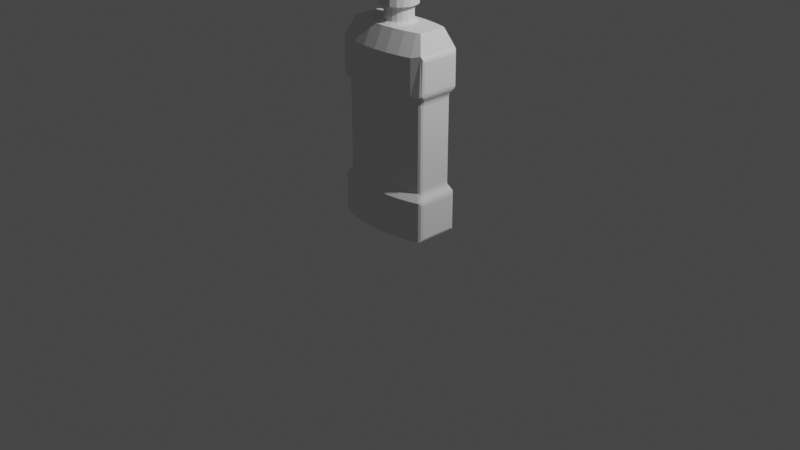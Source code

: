 # Source: blend.blend  (saved by Blender 3.4.6; exported with 4.5.12 LTS)
import bpy
from mathutils import Matrix  # noqa: F401  (used for matrix-valued properties, if any)

bpy.ops.wm.read_factory_settings(use_empty=True)
scene = bpy.context.scene
scene.name = 'Scene'

# ---- collections
col_collection = bpy.data.collections.new('Collection'); scene.collection.children.link(col_collection)

# ---- world
world_world = bpy.data.worlds.new('World'); scene.world = world_world
world_world.use_nodes = True; world_world.node_tree.nodes.clear()
_N = world_world.node_tree.nodes; _L = world_world.node_tree.links
n0 = _N.new('ShaderNodeOutputWorld'); n0.name = 'World Output'; n0.location = (300, 300)
n1 = _N.new('ShaderNodeBackground'); n1.name = 'Background'; n1.location = (10, 300)
n1.inputs[0].default_value = (0.05088, 0.05088, 0.05088, 1.0)
_L.new(n1.outputs[0], n0.inputs[0])
n0.is_active_output = True
world_world.color = (0.05088, 0.05088, 0.05088)
world_world.use_sun_shadow = False
world_world.sun_shadow_jitter_overblur = 0.0

# ---- cameras
cam_camera = bpy.data.cameras.new('Camera')
cam_camera.clip_end = 100.0
cam_camera.ortho_scale = 7.314

# ---- lights
light_light = bpy.data.lights.new('Light', 'POINT')
light_light.transmission_factor = 0.0
light_light.energy = 1000.0
light_light.shadow_soft_size = 0.1
light_light.shadow_maximum_resolution = 0.006
light_light.use_absolute_resolution = True

# ---- meshes
me_x = bpy.data.meshes.new('圆环')
me_x.from_pydata([(0.0, 0.4115, 0.0), (-0.1951, 0.4036, 0.0), (-0.3827, 0.3801, 0.0), (-0.5556, 0.3421, 0.0), (-0.5556, -0.3421, 0.0), (-0.3827, -0.3801, 0.0), (-0.1951, -0.4036, 0.0), (0.0, -0.4115, 0.0), (0.1951, -0.4036, 0.0), (0.3827, -0.3801, 0.0), (0.5556, -0.3421, 0.0), (0.5556, 0.3421, 0.0), (0.3827, 0.3801, 0.0), (0.1951, 0.4036, 0.0), (-0.08551, 0.2349, 2.678), (-2.881e-08, 0.25, 2.678), (-0.1607, 0.1915, 2.678), (-0.2165, 0.125, 2.678), (-0.2462, 0.04341, 2.678), (0.2462, -0.04341, 2.678), (0.2462, 0.04341, 2.678), (-0.2462, -0.04341, 2.678), (-0.2165, -0.125, 2.678), (-0.1607, -0.1915, 2.678), (-0.08551, -0.2349, 2.678), (8.94e-09, -0.25, 2.678), (0.08551, -0.2349, 2.678), (0.1607, -0.1915, 2.678), (0.2165, -0.125, 2.678), (0.2165, 0.125, 2.678), (0.1607, 0.1915, 2.678), (0.08551, 0.2349, 2.678), (0.5556, -0.3421, 1.929), (0.3827, -0.3801, 1.929), (-0.5556, -0.3421, 1.929), (0.5556, 0.3421, 1.929), (-0.3827, -0.3801, 1.929), (-0.1951, 0.4036, 1.929), (0.0, 0.4115, 1.929), (0.3827, 0.3801, 1.929), (-0.1951, -0.4036, 1.929), (-0.3827, 0.3801, 1.929), (0.1951, 0.4036, 1.929), (0.0, -0.4115, 1.929), (-0.5556, 0.3421, 1.929), (0.1951, -0.4036, 1.929), (0.3827, -0.3801, 0.5448), (0.0, 0.4115, 0.5448), (0.5556, -0.3421, 0.5448), (-0.5556, -0.3421, 0.5448), (0.5556, 0.3421, 0.5448), (-0.3827, -0.3801, 0.5448), (-0.1951, 0.4036, 0.5448), (0.3827, 0.3801, 0.5448), (-0.1951, -0.4036, 0.5448), (-0.3827, 0.3801, 0.5448), (0.1951, 0.4036, 0.5448), (0.0, -0.4115, 0.5448), (-0.5556, 0.3421, 0.5448), (0.1951, -0.4036, 0.5448), (0.5356, -0.2704, 1.842), (-0.5356, -0.2704, 1.842), (0.5356, 0.2704, 1.842), (-0.3701, -0.3068, 1.842), (-0.189, 0.3294, 1.842), (0.3701, 0.3068, 1.842), (-0.189, -0.3294, 1.842), (-0.3701, 0.3068, 1.842), (0.189, 0.3294, 1.842), (0.0, -0.337, 1.842), (-0.5356, 0.2704, 1.842), (0.189, -0.3294, 1.842), (0.3701, -0.3068, 1.842), (0.0, 0.337, 1.842), (0.3701, -0.3068, 0.6444), (0.0, 0.337, 0.6444), (0.5356, -0.2704, 0.6444), (-0.5356, -0.2704, 0.6444), (0.5356, 0.2704, 0.6444), (-0.3701, -0.3068, 0.6444), (-0.189, 0.3294, 0.6444), (0.3701, 0.3068, 0.6444), (-0.189, -0.3294, 0.6444), (-0.3701, 0.3068, 0.6444), (0.189, 0.3294, 0.6444), (0.0, -0.337, 0.6444), (-0.5356, 0.2704, 0.6444), (0.189, -0.3294, 0.6444), (-0.1951, 0.4036, 2.41), (0.0, 0.4115, 2.41), (-0.3827, 0.3801, 2.41), (-0.5556, 0.3421, 2.41), (-0.5556, -0.3421, 2.41), (-0.3827, -0.3801, 2.41), (-0.1951, -0.4036, 2.41), (0.0, -0.4115, 2.41), (0.1951, -0.4036, 2.41), (0.3827, -0.3801, 2.41), (0.5556, -0.3421, 2.41), (0.5556, 0.3421, 2.41), (0.3827, 0.3801, 2.41), (0.1951, 0.4036, 2.41), (-0.1841, 0.2705, 2.678), (2.715e-09, 0.2779, 2.678), (-0.36, 0.2485, 2.678), (-0.5198, 0.2134, 2.678), (-0.5737, 0.1952, 2.678), (0.5737, -0.1952, 2.678), (0.5737, 0.1952, 2.678), (-0.5737, -0.1952, 2.678), (-0.5198, -0.2134, 2.678), (-0.36, -0.2485, 2.678), (-0.1841, -0.2705, 2.678), (2.715e-09, -0.2779, 2.678), (0.1841, -0.2705, 2.678), (0.36, -0.2485, 2.678), (0.5198, -0.2134, 2.678), (0.5198, 0.2134, 2.678), (0.36, 0.2485, 2.678), (0.1841, 0.2705, 2.678), (0.1649, 0.09518, 2.887), (0.1875, 0.03306, 2.887), (-0.1224, -0.1458, 2.887), (-0.1649, -0.09518, 2.887), (-0.06511, 0.1789, 2.887), (-8.391e-08, 0.1904, 2.887), (0.1224, 0.1458, 2.887), (-0.06511, -0.1789, 2.887), (-0.1224, 0.1458, 2.887), (0.06511, 0.1789, 2.887), (-4.673e-08, -0.1904, 2.887), (-0.1649, 0.09518, 2.887), (0.06511, -0.1789, 2.887), (-0.1875, 0.03306, 2.887), (0.1224, -0.1458, 2.887), (0.1875, -0.03306, 2.887), (0.1649, -0.09518, 2.887), (-0.1875, -0.03306, 2.887), (0.1875, 0.03306, 2.711), (-0.1649, -0.09518, 2.711), (-3.91e-08, 0.1904, 2.711), (0.1875, -0.03306, 2.711), (0.1649, 0.09518, 2.711), (-0.1224, -0.1458, 2.711), (-0.06511, 0.1789, 2.711), (0.1224, 0.1458, 2.711), (-0.06511, -0.1789, 2.711), (-0.1224, 0.1458, 2.711), (0.06511, 0.1789, 2.711), (-1.923e-09, -0.1904, 2.711), (-0.1649, 0.09518, 2.711), (0.06511, -0.1789, 2.711), (-0.1875, 0.03306, 2.711), (0.1224, -0.1458, 2.711), (0.1649, -0.09518, 2.711), (-0.1875, -0.03306, 2.711), (0.2165, 0.125, 2.905), (-0.1607, -0.1915, 2.905), (-0.08551, 0.2349, 2.905), (0.1607, 0.1915, 2.905), (-0.08551, -0.2349, 2.905), (-0.1607, 0.1915, 2.905), (0.0855, 0.2349, 2.905), (-5.331e-08, -0.25, 2.905), (-0.2165, 0.125, 2.905), (0.0855, -0.2349, 2.905), (-0.2462, 0.04341, 2.905), (0.1607, -0.1915, 2.905), (0.2165, -0.125, 2.905), (-0.2462, -0.04341, 2.905), (0.2462, 0.04341, 2.905), (-0.2165, -0.125, 2.905), (-9.106e-08, 0.25, 2.905), (0.2462, -0.04341, 2.905), (-0.08551, 0.2349, 3.274), (-0.07526, 0.2068, 3.303), (-1.993e-07, 0.22, 3.303), (-1.92e-07, 0.25, 3.274), (-0.1607, 0.1915, 3.274), (-0.1414, 0.1686, 3.303), (-0.2165, 0.125, 3.274), (-0.1906, 0.11, 3.303), (-0.2462, 0.04341, 3.274), (-0.2167, 0.03821, 3.303), (0.2167, -0.03821, 3.303), (0.2462, -0.04341, 3.274), (0.2462, 0.04341, 3.274), (0.2167, 0.03821, 3.303), (-0.2462, -0.04341, 3.274), (-0.2167, -0.03821, 3.303), (-0.2165, -0.125, 3.274), (-0.1906, -0.11, 3.303), (-0.1607, -0.1915, 3.274), (-0.1414, -0.1686, 3.303), (-0.08551, -0.2349, 3.274), (-0.07526, -0.2068, 3.303), (-1.543e-07, -0.25, 3.274), (-1.625e-07, -0.22, 3.303), (0.0855, -0.2349, 3.274), (0.07526, -0.2068, 3.303), (0.1607, -0.1915, 3.274), (0.1414, -0.1686, 3.303), (0.2165, -0.125, 3.274), (0.1906, -0.11, 3.303), (0.2165, 0.125, 3.274), (0.1906, 0.11, 3.303), (0.1607, 0.1915, 3.274), (0.1414, 0.1686, 3.303), (0.0855, 0.2349, 3.274), (0.07526, 0.2068, 3.303), (0.7071, -0.2509, 0.04), (0.6682, -0.3041, 0.0), (0.6957, -0.2831, 0.01172), (0.7071, 0.2509, 0.04), (0.6682, 0.3041, 0.0), (0.6957, 0.2831, 0.01172), (0.7071, 0.2509, 1.969), (0.6844, 0.2314, 1.896), (0.6684, 0.304, 1.929), (0.7004, 0.2412, 1.931), (0.6951, 0.2709, 1.93), (0.6811, 0.2716, 1.908), (0.6958, 0.283, 1.949), (0.7071, -0.2509, 1.969), (0.6684, -0.304, 1.929), (0.6844, -0.2314, 1.896), (0.6958, -0.283, 1.949), (0.6951, -0.2709, 1.93), (0.6811, -0.2716, 1.908), (0.7004, -0.2412, 1.931), (0.7071, -0.2509, 0.5048), (0.6864, -0.2334, 0.579), (0.6682, -0.3041, 0.5448), (0.701, -0.2422, 0.5431), (0.6956, -0.2715, 0.5445), (0.6825, -0.2728, 0.5665), (0.6957, -0.2831, 0.5246), (0.6682, 0.3041, 0.5448), (0.6864, 0.2334, 0.579), (0.7071, 0.2509, 0.5048), (0.6825, 0.2728, 0.5665), (0.6956, 0.2715, 0.5445), (0.701, 0.2422, 0.5431), (0.6957, 0.2831, 0.5246), (0.6694, 0.2207, 1.875), (0.6466, 0.2075, 1.802), (0.6054, 0.256, 1.842), (0.6533, 0.2141, 1.84), (0.6437, 0.2349, 1.839), (0.6346, 0.2383, 1.821), (0.6419, 0.2427, 1.852), (0.6054, -0.256, 1.842), (0.6466, -0.2075, 1.802), (0.6694, -0.2207, 1.875), (0.6346, -0.2383, 1.821), (0.6437, -0.2349, 1.839), (0.6533, -0.2141, 1.84), (0.6419, -0.2427, 1.852), (0.6674, -0.2197, 0.6102), (0.6466, -0.2075, 0.6844), (0.6054, -0.256, 0.6444), (0.6527, -0.2136, 0.6461), (0.6434, -0.2348, 0.6468), (0.6346, -0.2383, 0.6648), (0.6416, -0.2426, 0.6328), (0.6466, 0.2075, 0.6844), (0.6674, 0.2197, 0.6102), (0.6054, 0.256, 0.6444), (0.6527, 0.2136, 0.6461), (0.6434, 0.2348, 0.6468), (0.6416, 0.2426, 0.6328), (0.6346, 0.2383, 0.6648), (0.6734, -0.2879, 2.438), (0.7071, -0.2509, 2.37), (0.6972, -0.2783, 2.407), (0.7071, 0.2509, 2.37), (0.6734, 0.2879, 2.438), (0.6972, 0.2783, 2.407), (-0.7071, 0.2509, 0.04), (-0.6682, 0.3041, 0.0), (-0.6957, 0.2831, 0.01172), (-0.7071, -0.2509, 0.04), (-0.6682, -0.3041, 0.0), (-0.6957, -0.2831, 0.01172), (-0.7071, -0.2509, 1.969), (-0.6844, -0.2314, 1.896), (-0.6684, -0.304, 1.929), (-0.7004, -0.2412, 1.931), (-0.6951, -0.2709, 1.93), (-0.6811, -0.2716, 1.908), (-0.6958, -0.283, 1.949), (-0.7071, 0.2509, 1.969), (-0.6684, 0.304, 1.929), (-0.6844, 0.2314, 1.896), (-0.6958, 0.283, 1.949), (-0.6951, 0.2709, 1.93), (-0.6811, 0.2716, 1.908), (-0.7004, 0.2412, 1.931), (-0.7071, 0.2509, 0.5048), (-0.6864, 0.2334, 0.579), (-0.6682, 0.3041, 0.5448), (-0.701, 0.2422, 0.5431), (-0.6956, 0.2715, 0.5445), (-0.6825, 0.2728, 0.5665), (-0.6957, 0.2831, 0.5246), (-0.6682, -0.3041, 0.5448), (-0.6864, -0.2334, 0.579), (-0.7071, -0.2509, 0.5048), (-0.6825, -0.2728, 0.5665), (-0.6956, -0.2715, 0.5445), (-0.701, -0.2422, 0.5431), (-0.6957, -0.2831, 0.5246), (-0.6694, -0.2207, 1.875), (-0.6466, -0.2075, 1.802), (-0.6054, -0.256, 1.842), (-0.6533, -0.2141, 1.84), (-0.6437, -0.2349, 1.839), (-0.6346, -0.2383, 1.821), (-0.6419, -0.2427, 1.852), (-0.6054, 0.256, 1.842), (-0.6466, 0.2075, 1.802), (-0.6694, 0.2207, 1.875), (-0.6346, 0.2383, 1.821), (-0.6437, 0.2349, 1.839), (-0.6533, 0.2141, 1.84), (-0.6419, 0.2427, 1.852), (-0.6674, 0.2197, 0.6102), (-0.6466, 0.2075, 0.6844), (-0.6054, 0.256, 0.6444), (-0.6527, 0.2136, 0.6461), (-0.6434, 0.2348, 0.6468), (-0.6346, 0.2383, 0.6648), (-0.6416, 0.2426, 0.6328), (-0.6466, -0.2075, 0.6844), (-0.6674, -0.2197, 0.6102), (-0.6054, -0.256, 0.6444), (-0.6527, -0.2136, 0.6461), (-0.6434, -0.2348, 0.6468), (-0.6416, -0.2426, 0.6328), (-0.6346, -0.2383, 0.6648), (-0.6734, 0.2879, 2.438), (-0.7071, 0.2509, 2.37), (-0.6972, 0.2783, 2.407), (-0.7071, -0.2509, 2.37), (-0.6734, -0.2879, 2.438), (-0.6972, -0.2783, 2.407)], [], [(10, 211, 232, 48), (169, 171, 190, 188), (246, 62, 35, 218), (33, 32, 98, 97), (314, 61, 34, 286), (60, 251, 224, 32), (321, 312, 285, 293), (253, 244, 217, 225), (34, 36, 93, 92), (38, 37, 88, 89), (35, 39, 100, 99), (36, 40, 94, 93), (37, 41, 90, 88), (39, 42, 101, 100), (40, 43, 95, 94), (41, 44, 91, 90), (42, 38, 89, 101), (43, 45, 96, 95), (70, 319, 292, 44), (45, 33, 97, 96), (71, 72, 33, 45), (299, 306, 334, 326), (69, 71, 45, 43), (68, 73, 38, 42), (67, 70, 44, 41), (66, 69, 43, 40), (65, 68, 42, 39), (64, 67, 41, 37), (63, 66, 40, 36), (62, 65, 39, 35), (73, 64, 37, 38), (61, 63, 36, 34), (32, 224, 272, 98), (44, 292, 340, 91), (231, 238, 266, 258), (291, 284, 343, 341), (72, 60, 32, 33), (223, 216, 275, 273), (278, 281, 307, 298), (9, 10, 48, 46), (282, 4, 49, 305), (214, 11, 50, 237), (286, 34, 92, 344), (218, 35, 99, 276), (4, 5, 51, 49), (0, 1, 52, 47), (11, 12, 53, 50), (5, 6, 54, 51), (1, 2, 55, 52), (12, 13, 56, 53), (6, 7, 57, 54), (2, 3, 58, 55), (13, 0, 47, 56), (7, 8, 59, 57), (1, 0, 13, 12, 11, 214, 211, 10, 9, 8, 7, 6, 5, 4, 282, 279, 3, 2), (8, 9, 46, 59), (76, 260, 251, 60), (74, 76, 60, 72), (86, 328, 319, 70), (108, 107, 272, 276), (327, 333, 313, 320), (259, 265, 245, 252), (77, 79, 63, 61), (75, 80, 64, 73), (78, 81, 65, 62), (79, 82, 66, 63), (80, 83, 67, 64), (81, 84, 68, 65), (82, 85, 69, 66), (83, 86, 70, 67), (84, 75, 73, 68), (85, 87, 71, 69), (106, 105, 91, 340), (87, 74, 72, 71), (59, 46, 74, 87), (305, 49, 77, 335), (57, 59, 87, 85), (56, 47, 75, 84), (55, 58, 86, 83), (54, 57, 85, 82), (53, 56, 84, 81), (52, 55, 83, 80), (51, 54, 82, 79), (50, 53, 81, 78), (47, 52, 80, 75), (49, 51, 79, 77), (267, 78, 62, 246), (335, 77, 61, 314), (237, 50, 78, 267), (58, 300, 328, 86), (46, 48, 76, 74), (48, 232, 260, 76), (102, 103, 89, 88), (104, 102, 88, 90), (105, 104, 90, 91), (109, 106, 340, 344), (107, 116, 98, 272), (110, 109, 344, 92), (111, 110, 92, 93), (112, 111, 93, 94), (113, 112, 94, 95), (114, 113, 95, 96), (115, 114, 96, 97), (116, 115, 97, 98), (117, 108, 276, 99), (118, 117, 99, 100), (119, 118, 100, 101), (103, 119, 101, 89), (14, 15, 103, 102), (16, 14, 102, 104), (17, 16, 104, 105), (18, 17, 105, 106), (20, 19, 107, 108), (21, 18, 106, 109), (22, 21, 109, 110), (23, 22, 110, 111), (24, 23, 111, 112), (25, 24, 112, 113), (26, 25, 113, 114), (27, 26, 114, 115), (28, 27, 115, 116), (19, 28, 116, 107), (29, 20, 108, 117), (30, 29, 117, 118), (31, 30, 118, 119), (15, 31, 119, 103), (158, 161, 178, 174), (157, 160, 194, 192), (175, 179, 181, 183, 189, 191, 193, 195, 197, 199, 201, 203, 184, 187, 205, 207, 209, 176), (159, 162, 208, 206), (160, 163, 196, 194), (162, 172, 177, 208), (163, 165, 198, 196), (164, 166, 182, 180), (161, 164, 180, 178), (165, 167, 200, 198), (166, 169, 188, 182), (167, 168, 202, 200), (168, 173, 185, 202), (156, 159, 206, 204), (173, 170, 186, 185), (170, 156, 204, 186), (171, 157, 192, 190), (155, 139, 123, 137), (154, 141, 135, 136), (152, 155, 137, 133), (153, 154, 136, 134), (141, 138, 121, 135), (151, 153, 134, 132), (150, 152, 133, 131), (149, 151, 132, 130), (148, 140, 125, 129), (147, 150, 131, 128), (146, 149, 130, 127), (145, 148, 129, 126), (144, 147, 128, 124), (143, 146, 127, 122), (142, 145, 126, 120), (140, 144, 124, 125), (139, 143, 122, 123), (138, 142, 120, 121), (20, 29, 142, 138), (22, 23, 143, 139), (15, 14, 144, 140), (29, 30, 145, 142), (23, 24, 146, 143), (14, 16, 147, 144), (30, 31, 148, 145), (24, 25, 149, 146), (16, 17, 150, 147), (31, 15, 140, 148), (25, 26, 151, 149), (17, 18, 152, 150), (26, 27, 153, 151), (19, 20, 138, 141), (27, 28, 154, 153), (18, 21, 155, 152), (28, 19, 141, 154), (21, 22, 139, 155), (137, 123, 171, 169), (136, 135, 173, 168), (133, 137, 169, 166), (134, 136, 168, 167), (135, 121, 170, 173), (132, 134, 167, 165), (131, 133, 166, 164), (130, 132, 165, 163), (129, 125, 172, 162), (128, 131, 164, 161), (127, 130, 163, 160), (126, 129, 162, 159), (124, 128, 161, 158), (122, 127, 160, 157), (120, 126, 159, 156), (125, 124, 158, 172), (123, 122, 157, 171), (121, 120, 156, 170), (175, 176, 177, 174), (179, 175, 174, 178), (181, 179, 178, 180), (183, 181, 180, 182), (185, 186, 187, 184), (182, 188, 189, 183), (191, 189, 188, 190), (193, 191, 190, 192), (195, 193, 192, 194), (197, 195, 194, 196), (199, 197, 196, 198), (201, 199, 198, 200), (203, 201, 200, 202), (184, 203, 202, 185), (205, 187, 186, 204), (207, 205, 204, 206), (209, 207, 206, 208), (176, 209, 208, 177), (172, 158, 174, 177), (216, 219, 220, 222), (217, 221, 220, 219), (218, 222, 220, 221), (223, 226, 227, 229), (224, 228, 227, 226), (225, 229, 227, 228), (230, 233, 234, 236), (231, 235, 234, 233), (232, 236, 234, 235), (237, 240, 241, 243), (238, 242, 241, 240), (239, 243, 241, 242), (244, 247, 248, 250), (245, 249, 248, 247), (246, 250, 248, 249), (251, 254, 255, 257), (252, 256, 255, 254), (253, 257, 255, 256), (258, 261, 262, 264), (259, 263, 262, 261), (260, 264, 262, 263), (265, 268, 269, 271), (266, 270, 269, 268), (267, 271, 269, 270), (211, 214, 215, 212), (212, 215, 213, 210), (273, 275, 277, 274), (274, 277, 276, 272), (218, 276, 277, 222), (222, 277, 275, 216), (232, 211, 212, 236), (236, 212, 210, 230), (246, 218, 221, 250), (250, 221, 217, 244), (272, 224, 226, 274), (274, 226, 223, 273), (216, 223, 229, 219), (219, 229, 225, 217), (260, 232, 235, 264), (264, 235, 231, 258), (214, 237, 243, 215), (215, 243, 239, 213), (238, 231, 233, 242), (242, 233, 230, 239), (267, 246, 249, 271), (271, 249, 245, 265), (224, 251, 257, 228), (228, 257, 253, 225), (244, 253, 256, 247), (247, 256, 252, 245), (251, 260, 263, 254), (254, 263, 259, 252), (237, 267, 270, 240), (240, 270, 266, 238), (265, 259, 261, 268), (268, 261, 258, 266), (210, 213, 239, 230), (284, 287, 288, 290), (285, 289, 288, 287), (286, 290, 288, 289), (291, 294, 295, 297), (292, 296, 295, 294), (293, 297, 295, 296), (298, 301, 302, 304), (299, 303, 302, 301), (300, 304, 302, 303), (305, 308, 309, 311), (306, 310, 309, 308), (307, 311, 309, 310), (312, 315, 316, 318), (313, 317, 316, 315), (314, 318, 316, 317), (319, 322, 323, 325), (320, 324, 323, 322), (321, 325, 323, 324), (326, 329, 330, 332), (327, 331, 330, 329), (328, 332, 330, 331), (333, 336, 337, 339), (334, 338, 337, 336), (335, 339, 337, 338), (279, 282, 283, 280), (280, 283, 281, 278), (341, 343, 345, 342), (342, 345, 344, 340), (286, 344, 345, 290), (290, 345, 343, 284), (300, 279, 280, 304), (304, 280, 278, 298), (314, 286, 289, 318), (318, 289, 285, 312), (340, 292, 294, 342), (342, 294, 291, 341), (284, 291, 297, 287), (287, 297, 293, 285), (328, 300, 303, 332), (332, 303, 299, 326), (282, 305, 311, 283), (283, 311, 307, 281), (306, 299, 301, 310), (310, 301, 298, 307), (335, 314, 317, 339), (339, 317, 313, 333), (292, 319, 325, 296), (296, 325, 321, 293), (312, 321, 324, 315), (315, 324, 320, 313), (319, 328, 331, 322), (322, 331, 327, 320), (305, 335, 338, 308), (308, 338, 334, 306), (333, 327, 329, 336), (336, 329, 326, 334), (3, 279, 300, 58)])
_uv = me_x.uv_layers.new(name='UV 贴图')
_uv.uv.foreach_set('vector', [0.0, 0.0, 0.0, 0.0, 0.0, 0.0, 0.0, 0.0, 0.0, 0.0, 0.0, 0.0, 0.0, 0.0, 0.0, 0.0, 0.0, 0.0, 0.0, 0.0, 0.0, 0.0, 0.0, 0.0, 0.0, 0.0, 0.0, 0.0, 0.0, 0.0, 0.0, 0.0, 0.0, 0.0, 0.0, 0.0, 0.0, 0.0, 0.0, 0.0, 0.0, 0.0, 0.0, 0.0, 0.0, 0.0, 0.0, 0.0, 0.0, 0.0, 0.0, 0.0, 0.0, 0.0, 0.0, 0.0, 0.0, 0.0, 0.0, 0.0, 0.0, 0.0, 0.0, 0.0, 0.0, 0.0, 0.0, 0.0, 0.0, 0.0, 0.0, 0.0, 0.0, 0.0, 0.0, 0.0, 0.0, 0.0, 0.0, 0.0, 0.0, 0.0, 0.0, 0.0, 0.0, 0.0, 0.0, 0.0, 0.0, 0.0, 0.0, 0.0, 0.0, 0.0, 0.0, 0.0, 0.0, 0.0, 0.0, 0.0, 0.0, 0.0, 0.0, 0.0, 0.0, 0.0, 0.0, 0.0, 0.0, 0.0, 0.0, 0.0, 0.0, 0.0, 0.0, 0.0, 0.0, 0.0, 0.0, 0.0, 0.0, 0.0, 0.0, 0.0, 0.0, 0.0, 0.0, 0.0, 0.0, 0.0, 0.0, 0.0, 0.0, 0.0, 0.0, 0.0, 0.0, 0.0, 0.0, 0.0, 0.0, 0.0, 0.0, 0.0, 0.0, 0.0, 0.0, 0.0, 0.0, 0.0, 0.0, 0.0, 0.0, 0.0, 0.0, 0.0, 0.0, 0.0, 0.0, 0.0, 0.0, 0.0, 0.0, 0.0, 0.0, 0.0, 0.0, 0.0, 0.0, 0.0, 0.0, 0.0, 0.0, 0.0, 0.0, 0.0, 0.0, 0.0, 0.0, 0.0, 0.0, 0.0, 0.0, 0.0, 0.0, 0.0, 0.0, 0.0, 0.0, 0.0, 0.0, 0.0, 0.0, 0.0, 0.0, 0.0, 0.0, 0.0, 0.0, 0.0, 0.0, 0.0, 0.0, 0.0, 0.0, 0.0, 0.0, 0.0, 0.0, 0.0, 0.0, 0.0, 0.0, 0.0, 0.0, 0.0, 0.0, 0.0, 0.0, 0.0, 0.0, 0.0, 0.0, 0.0, 0.0, 0.0, 0.0, 0.0, 0.0, 0.0, 0.0, 0.0, 0.0, 0.0, 0.0, 0.0, 0.0, 0.0, 0.0, 0.0, 0.0, 0.0, 0.0, 0.0, 0.0, 0.0, 0.0, 0.0, 0.0, 0.0, 0.0, 0.0, 0.0, 0.0, 0.0, 0.0, 0.0, 0.0, 0.0, 0.0, 0.0, 0.0, 0.0, 0.0, 0.0, 0.0, 0.0, 0.0, 0.0, 0.0, 0.0, 0.0, 0.0, 0.0, 0.0, 0.0, 0.0, 0.0, 0.0, 0.0, 0.0, 0.0, 0.0, 0.0, 0.0, 0.0, 0.0, 0.0, 0.0, 0.0, 0.0, 0.0, 0.0, 0.0, 0.0, 0.0, 0.0, 0.0, 0.0, 0.0, 0.0, 0.0, 0.0, 0.0, 0.0, 0.0, 0.0, 0.0, 0.0, 0.0, 0.0, 0.0, 0.0, 0.0, 0.0, 0.0, 0.0, 0.0, 0.0, 0.0, 0.0, 0.0, 0.0, 0.0, 0.0, 0.0, 0.0, 0.0, 0.0, 0.0, 0.0, 0.0, 0.0, 0.0, 0.0, 0.0, 0.0, 0.0, 0.0, 0.0, 0.0, 0.0, 0.0, 0.0, 0.0, 0.0, 0.0, 0.0, 0.0, 0.0, 0.0, 0.0, 0.0, 0.0, 0.0, 0.0, 0.0, 0.0, 0.0, 0.0, 0.0, 0.0, 0.0, 0.0, 0.0, 0.0, 0.0, 0.0, 0.0, 0.0, 0.0, 0.0, 0.0, 0.0, 0.0, 0.0, 0.0, 0.0, 0.0, 0.0, 0.0, 0.0, 0.0, 0.0, 0.0, 0.0, 0.0, 0.0, 0.0, 0.0, 0.0, 0.0, 0.0, 0.0, 0.0, 0.0, 0.0, 0.0, 0.0, 0.0, 0.0, 0.0, 0.0, 0.0, 0.0, 0.0, 0.0, 0.0, 0.0, 0.0, 0.0, 0.0, 0.0, 0.0, 0.0, 0.0, 0.0, 0.0, 0.0, 0.0, 0.0, 0.0, 0.0, 0.0, 0.0, 0.0, 0.0, 0.0, 0.0, 0.0, 0.0, 0.0, 0.0, 0.0, 0.0, 0.0, 0.0, 0.0, 0.0, 0.0, 0.0, 0.0, 0.0, 0.0, 0.0, 0.0, 0.0, 0.0, 0.0, 0.0, 0.0, 0.0, 0.0, 0.0, 0.0, 0.0, 0.0, 0.0, 0.0, 0.0, 0.0, 0.0, 0.0, 0.0, 0.0, 0.0, 0.0, 0.0, 0.0, 0.0, 0.0, 0.0, 0.0, 0.0, 0.0, 0.0, 0.0, 0.0, 0.0, 0.0, 0.0, 0.0, 0.0, 0.0, 0.0, 0.0, 0.0, 0.0, 0.0, 0.0, 0.0, 0.0, 0.0, 0.0, 0.0, 0.0, 0.0, 0.0, 0.0, 0.0, 0.0, 0.0, 0.0, 0.0, 0.0, 0.0, 0.0, 0.0, 0.0, 0.0, 0.0, 0.0, 0.0, 0.0, 0.0, 0.0, 0.0, 0.0, 0.0, 0.0, 0.0, 0.0, 0.0, 0.0, 0.0, 0.0, 0.0, 0.0, 0.0, 0.0, 0.0, 0.0, 0.0, 0.0, 0.0, 0.0, 0.0, 0.0, 0.0, 0.0, 0.0, 0.0, 0.0, 0.0, 0.0, 0.0, 0.0, 0.0, 0.0, 0.0, 0.0, 0.0, 0.0, 0.0, 0.0, 0.0, 0.0, 0.0, 0.0, 0.0, 0.0, 0.0, 0.0, 0.0, 0.0, 0.0, 0.0, 0.0, 0.0, 0.0, 0.0, 0.0, 0.0, 0.0, 0.0, 0.0, 0.0, 0.0, 0.0, 0.0, 0.0, 0.0, 0.0, 0.0, 0.0, 0.0, 0.0, 0.0, 0.0, 0.0, 0.0, 0.0, 0.0, 0.0, 0.0, 0.0, 0.0, 0.0, 0.0, 0.0, 0.0, 0.0, 0.0, 0.0, 0.0, 0.0, 0.0, 0.0, 0.0, 0.0, 0.0, 0.0, 0.0, 0.0, 0.0, 0.0, 0.0, 0.0, 0.0, 0.0, 0.0, 0.0, 0.0, 0.0, 0.0, 0.0, 0.0, 0.0, 0.0, 0.0, 0.0, 0.0, 0.0, 0.0, 0.0, 0.0, 0.0, 0.0, 0.0, 0.0, 0.0, 0.0, 0.0, 0.0, 0.0, 0.0, 0.0, 0.0, 0.0, 0.0, 0.0, 0.0, 0.0, 0.0, 0.0, 0.0, 0.0, 0.0, 0.0, 0.0, 0.0, 0.0, 0.0, 0.0, 0.0, 0.0, 0.0, 0.0, 0.0, 0.0, 0.0, 0.0, 0.0, 0.0, 0.0, 0.0, 0.0, 0.0, 0.0, 0.0, 0.0, 0.0, 0.0, 0.0, 0.0, 0.0, 0.0, 0.0, 0.0, 0.0, 0.0, 0.0, 0.0, 0.0, 0.0, 0.0, 0.0, 0.0, 0.0, 0.0, 0.0, 0.0, 0.0, 0.0, 0.0, 0.0, 0.0, 0.0, 0.0, 0.0, 0.0, 0.0, 0.0, 0.0, 0.0, 0.0, 0.0, 0.0, 0.0, 0.0, 0.0, 0.0, 0.0, 0.0, 0.0, 0.0, 0.0, 0.0, 0.0, 0.0, 0.0, 0.0, 0.0, 0.0, 0.0, 0.0, 0.0, 0.0, 0.0, 0.0, 0.0, 0.0, 0.0, 0.0, 0.0, 0.0, 0.0, 0.0, 0.0, 0.0, 0.0, 0.0, 0.0, 0.0, 0.0, 0.0, 0.0, 0.0, 0.0, 0.0, 0.0, 0.0, 0.0, 0.0, 0.0, 0.0, 0.0, 0.0, 0.0, 0.0, 0.0, 0.0, 0.0, 0.0, 0.0, 0.0, 0.0, 0.0, 0.0, 0.0, 0.0, 0.0, 0.0, 0.0, 0.0, 0.0, 0.0, 0.0, 0.0, 0.0, 0.0, 0.0, 0.0, 0.0, 0.0, 0.0, 0.0, 0.0, 0.0, 0.0, 0.0, 0.0, 0.0, 0.0, 0.0, 0.0, 0.0, 0.0, 0.0, 0.0, 0.0, 0.0, 0.0, 0.0, 0.0, 0.0, 0.0, 0.0, 0.0, 0.0, 0.0, 0.0, 0.0, 0.0, 0.0, 0.0, 0.0, 0.0, 0.0, 0.0, 0.0, 0.0, 0.0, 0.0, 0.0, 0.0, 0.0, 0.0, 0.0, 0.0, 0.0, 0.0, 0.0, 0.0, 0.0, 0.0, 0.0, 0.0, 0.0, 0.0, 0.0, 0.0, 0.0, 0.0, 0.0, 0.0, 0.0, 0.0, 0.0, 0.0, 0.0, 0.0, 0.0, 0.0, 0.0, 0.0, 0.0, 0.0, 0.0, 0.0, 0.0, 0.0, 0.0, 0.0, 0.0, 0.0, 0.0, 0.0, 0.0, 0.0, 0.0, 0.0, 0.0, 0.0, 0.0, 0.0, 0.0, 0.0, 0.0, 0.0, 0.0, 0.0, 0.0, 0.0, 0.0, 0.0, 0.0, 0.0, 0.0, 0.0, 0.0, 0.0, 0.0, 0.0, 0.0, 0.0, 0.0, 0.0, 0.0, 0.0, 0.0, 0.0, 0.0, 0.0, 0.0, 0.0, 0.0, 0.0, 0.0, 0.0, 0.0, 0.0, 0.0, 0.0, 0.0, 0.0, 0.0, 0.0, 0.0, 0.0, 0.0, 0.0, 0.0, 0.0, 0.0, 0.0, 0.0, 0.0, 0.0, 0.0, 0.0, 0.0, 0.0, 0.0, 0.0, 0.0, 0.0, 0.0, 0.0, 0.0, 0.0, 0.0, 0.0, 0.0, 0.0, 0.0, 0.0, 0.0, 0.0, 0.0, 0.0, 0.0, 0.0, 0.0, 0.0, 0.0, 0.0, 0.0, 0.0, 0.0, 0.0, 0.0, 0.0, 0.0, 0.0, 0.0, 0.0, 0.0, 0.0, 0.0, 0.0, 0.0, 0.0, 0.0, 0.0, 0.0, 0.0, 0.0, 0.0, 0.0, 0.0, 0.0, 0.0, 0.0, 0.0, 0.0, 0.0, 0.0, 0.0, 0.0, 0.0, 0.0, 0.0, 0.0, 0.0, 0.0, 0.0, 0.0, 0.0, 0.0, 0.0, 0.0, 0.0, 0.0, 0.0, 0.0, 0.0, 0.0, 0.0, 0.0, 0.0, 0.0, 0.0, 0.0, 0.0, 0.0, 0.0, 0.0, 0.0, 0.0, 0.0, 0.0, 0.0, 0.0, 0.0, 0.0, 0.0, 0.0, 0.0, 0.0, 0.0, 0.0, 0.0, 0.0, 0.0, 0.0, 0.0, 0.0, 0.0, 0.0, 0.0, 0.0, 0.0, 0.0, 0.0, 0.0, 0.0, 0.0, 0.0, 0.0, 0.0, 0.0, 0.0, 0.0, 0.0, 0.0, 0.0, 0.0, 0.0, 0.0, 0.0, 0.0, 0.0, 0.0, 0.0, 0.0, 0.0, 0.0, 0.0, 0.0, 0.0, 0.0, 0.0, 0.0, 0.0, 0.0, 0.0, 0.0, 0.0, 0.0, 0.0, 0.0, 0.0, 0.0, 0.0, 0.0, 0.0, 0.0, 0.0, 0.0, 0.0, 0.0, 0.0, 0.0, 0.0, 0.0, 0.0, 0.0, 0.0, 0.0, 0.0, 0.0, 0.0, 0.0, 0.0, 0.0, 0.0, 0.0, 0.0, 0.0, 0.0, 0.0, 0.0, 0.0, 0.0, 0.0, 0.0, 0.0, 0.0, 0.0, 0.0, 0.0, 0.0, 0.0, 0.0, 0.0, 0.0, 0.0, 0.0, 0.0, 0.0, 0.0, 0.0, 0.0, 0.0, 0.0, 0.0, 0.0, 0.0, 0.0, 0.0, 0.0, 0.0, 0.0, 0.0, 0.0, 0.0, 0.0, 0.0, 0.0, 0.0, 0.0, 0.0, 0.0, 0.0, 0.0, 0.0, 0.0, 0.0, 0.0, 0.0, 0.0, 0.0, 0.0, 0.0, 0.0, 0.0, 0.0, 0.0, 0.0, 0.0, 0.0, 0.0, 0.0, 0.0, 0.0, 0.0, 0.0, 0.0, 0.0, 0.0, 0.0, 0.0, 0.0, 0.0, 0.0, 0.0, 0.0, 0.0, 0.0, 0.0, 0.0, 0.0, 0.0, 0.0, 0.0, 0.0, 0.0, 0.0, 0.0, 0.0, 0.0, 0.0, 0.0, 0.0, 0.0, 0.0, 0.0, 0.0, 0.0, 0.0, 0.0, 0.0, 0.0, 0.0, 0.0, 0.0, 0.0, 0.0, 0.0, 0.0, 0.0, 0.0, 0.0, 0.0, 0.0, 0.0, 0.0, 0.0, 0.0, 0.0, 0.0, 0.0, 0.0, 0.0, 0.0, 0.0, 0.0, 0.0, 0.0, 0.0, 0.0, 0.0, 0.0, 0.0, 0.0, 0.0, 0.0, 0.0, 0.0, 0.0, 0.0, 0.0, 0.0, 0.0, 0.0, 0.0, 0.0, 0.0, 0.0, 0.0, 0.0, 0.0, 0.0, 0.0, 0.0, 0.0, 0.0, 0.0, 0.0, 0.0, 0.0, 0.0, 0.0, 0.0, 0.0, 0.0, 0.0, 0.0, 0.0, 0.0, 0.0, 0.0, 0.0, 0.0, 0.0, 0.0, 0.0, 0.0, 0.0, 0.0, 0.0, 0.0, 0.0, 0.0, 0.0, 0.0, 0.0, 0.0, 0.0, 0.0, 0.0, 0.0, 0.0, 0.0, 0.0, 0.0, 0.0, 0.0, 0.0, 0.0, 0.0, 0.0, 0.0, 0.0, 0.0, 0.0, 0.0, 0.0, 0.0, 0.0, 0.0, 0.0, 0.0, 0.0, 0.0, 0.0, 0.0, 0.0, 0.0, 0.0, 0.0, 0.0, 0.0, 0.0, 0.0, 0.0, 0.0, 0.0, 0.0, 0.0, 0.0, 0.0, 0.0, 0.0, 0.0, 0.0, 0.0, 0.0, 0.0, 0.0, 0.0, 0.0, 0.0, 0.0, 0.0, 0.0, 0.0, 0.0, 0.0, 0.0, 0.0, 0.0, 0.0, 0.0, 0.0, 0.0, 0.0, 0.0, 0.0, 0.0, 0.0, 0.0, 0.0, 0.0, 0.0, 0.0, 0.0, 0.0, 0.0, 0.0, 0.0, 0.0, 0.0, 0.0, 0.0, 0.0, 0.0, 0.0, 0.0, 0.0, 0.0, 0.0, 0.0, 0.0, 0.0, 0.0, 0.0, 0.0, 0.0, 0.0, 0.0, 0.0, 0.0, 0.0, 0.0, 0.0, 0.0, 0.0, 0.0, 0.0, 0.0, 0.0, 0.0, 0.0, 0.0, 0.0, 0.0, 0.0, 0.0, 0.0, 0.0, 0.0, 0.0, 0.0, 0.0, 0.0, 0.0, 0.0, 0.0, 0.0, 0.0, 0.0, 0.0, 0.0, 0.0, 0.0, 0.0, 0.0, 0.0, 0.0, 0.0, 0.0, 0.0, 0.0, 0.0, 0.0, 0.0, 0.0, 0.0, 0.0, 0.0, 0.0, 0.0, 0.0, 0.0, 0.0, 0.0, 0.0, 0.0, 0.0, 0.0, 0.0, 0.0, 0.0, 0.0, 0.0, 0.0, 0.0, 0.0, 0.0, 0.0, 0.0, 0.0, 0.0, 0.0, 0.0, 0.0, 0.0, 0.0, 0.0, 0.0, 0.0, 0.0, 0.0, 0.0, 0.0, 0.0, 0.0, 0.0, 0.0, 0.0, 0.0, 0.0, 0.0, 0.0, 0.0, 0.0, 0.0, 0.0, 0.0, 0.0, 0.0, 0.0, 0.0, 0.0, 0.0, 0.0, 0.0, 0.0, 0.0, 0.0, 0.0, 0.0, 0.0, 0.0, 0.0, 0.0, 0.0, 0.0, 0.0, 0.0, 0.0, 0.0, 0.0, 0.0, 0.0, 0.0, 0.0, 0.0, 0.0, 0.0, 0.0, 0.0, 0.0, 0.0, 0.0, 0.0, 0.0, 0.0, 0.0, 0.0, 0.0, 0.0, 0.0, 0.0, 0.0, 0.0, 0.0, 0.0, 0.0, 0.0, 0.0, 0.0, 0.0, 0.0, 0.0, 0.0, 0.0, 0.0, 0.0, 0.0, 0.0, 0.0, 0.0, 0.0, 0.0, 0.0, 0.0, 0.0, 0.0, 0.0, 0.0, 0.0, 0.0, 0.0, 0.0, 0.0, 0.0, 0.0, 0.0, 0.0, 0.0, 0.0, 0.0, 0.0, 0.0, 0.0, 0.0, 0.0, 0.0, 0.0, 0.0, 0.0, 0.0, 0.0, 0.0, 0.0, 0.0, 0.0, 0.0, 0.0, 0.0, 0.0, 0.0, 0.0, 0.0, 0.0, 0.0, 0.0, 0.0, 0.0, 0.0, 0.0, 0.0, 0.0, 0.0, 0.0, 0.0, 0.0, 0.0, 0.0, 0.0, 0.0, 0.0, 0.0, 0.0, 0.0, 0.0, 0.0, 0.0, 0.0, 0.0, 0.0, 0.0, 0.0, 0.0, 0.0, 0.0, 0.0, 0.0, 0.0, 0.0, 0.0, 0.0, 0.0, 0.0, 0.0, 0.0, 0.0, 0.0, 0.0, 0.0, 0.0, 0.0, 0.0, 0.0, 0.0, 0.0, 0.0, 0.0, 0.0, 0.0, 0.0, 0.0, 0.0, 0.0, 0.0, 0.0, 0.0, 0.0, 0.0, 0.0, 0.0, 0.0, 0.0, 0.0, 0.0, 0.0, 0.0, 0.0, 0.0, 0.0, 0.0, 0.0, 0.0, 0.0, 0.0, 0.0, 0.0, 0.0, 0.0, 0.0, 0.0, 0.0, 0.0, 0.0, 0.0, 0.0, 0.0, 0.0, 0.0, 0.0, 0.0, 0.0, 0.0, 0.0, 0.0, 0.0, 0.0, 0.0, 0.0, 0.0, 0.0, 0.0, 0.0, 0.0, 0.0, 0.0, 0.0, 0.0, 0.0, 0.0, 0.0, 0.0, 0.0, 0.0, 0.0, 0.0, 0.0, 0.0, 0.0, 0.0, 0.0, 0.0, 0.0, 0.0, 0.0, 0.0, 0.0, 0.0, 0.0, 0.0, 0.0, 0.0, 0.0, 0.0, 0.0, 0.0, 0.0, 0.0, 0.0, 0.0, 0.0, 0.0, 0.0, 0.0, 0.0, 0.0, 0.0, 0.0, 0.0, 0.0, 0.0, 0.0, 0.0, 0.0, 0.0, 0.0, 0.0, 0.0, 0.0, 0.0, 0.0, 0.0, 0.0, 0.0, 0.0, 0.0, 0.0, 0.0, 0.0, 0.0, 0.0, 0.0, 0.0, 0.0, 0.0, 0.0, 0.0, 0.0, 0.0, 0.0, 0.0, 0.0, 0.0, 0.0, 0.0, 0.0, 0.0, 0.0, 0.0, 0.0, 0.0, 0.0, 0.0, 0.0, 0.0, 0.0, 0.0, 0.0, 0.0, 0.0, 0.0, 0.0, 0.0, 0.0, 0.0, 0.0, 0.0, 0.0, 0.0, 0.0, 0.0, 0.0, 0.0, 0.0, 0.0, 0.0, 0.0, 0.0, 0.0, 0.0, 0.0, 0.0, 0.0, 0.0, 0.0, 0.0, 0.0, 0.0, 0.0, 0.0, 0.0, 0.0, 0.0, 0.0, 0.0, 0.0, 0.0, 0.0, 0.0, 0.0, 0.0, 0.0, 0.0, 0.0, 0.0, 0.0, 0.0, 0.0, 0.0, 0.0, 0.0, 0.0, 0.0, 0.0, 0.0, 0.0, 0.0, 0.0, 0.0, 0.0, 0.0, 0.0, 0.0, 0.0, 0.0, 0.0, 0.0, 0.0, 0.0, 0.0, 0.0, 0.0, 0.0, 0.0, 0.0, 0.0, 0.0, 0.0, 0.0, 0.0, 0.0, 0.0, 0.0, 0.0, 0.0, 0.0, 0.0, 0.0, 0.0, 0.0, 0.0, 0.0, 0.0, 0.0, 0.0, 0.0, 0.0, 0.0, 0.0, 0.0, 0.0, 0.0, 0.0, 0.0, 0.0, 0.0, 0.0, 0.0, 0.0, 0.0, 0.0, 0.0, 0.0, 0.0, 0.0, 0.0, 0.0, 0.0, 0.0, 0.0, 0.0, 0.0, 0.0, 0.0, 0.0, 0.0, 0.0, 0.0, 0.0, 0.0, 0.0, 0.0, 0.0, 0.0, 0.0, 0.0, 0.0, 0.0, 0.0, 0.0, 0.0, 0.0, 0.0, 0.0, 0.0, 0.0, 0.0, 0.0, 0.0, 0.0, 0.0, 0.0, 0.0, 0.0, 0.0, 0.0, 0.0, 0.0, 0.0, 0.0, 0.0, 0.0, 0.0, 0.0, 0.0, 0.0, 0.0, 0.0, 0.0, 0.0, 0.0, 0.0, 0.0, 0.0, 0.0, 0.0, 0.0, 0.0, 0.0, 0.0, 0.0, 0.0, 0.0, 0.0, 0.0, 0.0, 0.0, 0.0, 0.0, 0.0, 0.0, 0.0, 0.0, 0.0, 0.0, 0.0, 0.0, 0.0, 0.0, 0.0, 0.0, 0.0, 0.0, 0.0, 0.0, 0.0, 0.0, 0.0, 0.0, 0.0, 0.0, 0.0, 0.0, 0.0, 0.0, 0.0, 0.0, 0.0, 0.0, 0.0, 0.0, 0.0, 0.0, 0.0, 0.0, 0.0, 0.0, 0.0, 0.0, 0.0, 0.0, 0.0, 0.0, 0.0, 0.0, 0.0, 0.0, 0.0, 0.0, 0.0, 0.0, 0.0, 0.0, 0.0, 0.0, 0.0, 0.0, 0.0, 0.0, 0.0, 0.0, 0.0, 0.0, 0.0, 0.0, 0.0, 0.0, 0.0, 0.0, 0.0, 0.0, 0.0, 0.0, 0.0, 0.0, 0.0, 0.0, 0.0, 0.0, 0.0, 0.0, 0.0, 0.0, 0.0, 0.0, 0.0, 0.0, 0.0, 0.0, 0.0, 0.0, 0.0, 0.0, 0.0, 0.0, 0.0, 0.0, 0.0, 0.0, 0.0, 0.0, 0.0, 0.0, 0.0, 0.0, 0.0, 0.0, 0.0, 0.0, 0.0, 0.0, 0.0, 0.0, 0.0, 0.0, 0.0, 0.0, 0.0, 0.0, 0.0, 0.0, 0.0, 0.0, 0.0, 0.0, 0.0, 0.0, 0.0, 0.0, 0.0, 0.0, 0.0, 0.0, 0.0, 0.0, 0.0, 0.0, 0.0, 0.0, 0.0, 0.0, 0.0, 0.0, 0.0, 0.0, 0.0, 0.0, 0.0, 0.0, 0.0, 0.0, 0.0, 0.0, 0.0, 0.0, 0.0, 0.0, 0.0, 0.0, 0.0, 0.0, 0.0, 0.0, 0.0, 0.0, 0.0, 0.0, 0.0, 0.0, 0.0, 0.0, 0.0, 0.0, 0.0, 0.0, 0.0, 0.0, 0.0, 0.0, 0.0, 0.0, 0.0, 0.0, 0.0, 0.0, 0.0, 0.0, 0.0, 0.0, 0.0, 0.0, 0.0, 0.0, 0.0, 0.0, 0.0, 0.0, 0.0, 0.0, 0.0, 0.0, 0.0, 0.0, 0.0, 0.0, 0.0, 0.0, 0.0, 0.0, 0.0, 0.0, 0.0, 0.0, 0.0, 0.0, 0.0, 0.0, 0.0, 0.0, 0.0, 0.0, 0.0, 0.0, 0.0, 0.0, 0.0, 0.0, 0.0, 0.0, 0.0, 0.0, 0.0, 0.0, 0.0, 0.0, 0.0, 0.0, 0.0, 0.0, 0.0, 0.0, 0.0, 0.0, 0.0, 0.0, 0.0, 0.0, 0.0, 0.0, 0.0, 0.0, 0.0, 0.0, 0.0, 0.0, 0.0, 0.0, 0.0, 0.0, 0.0, 0.0, 0.0, 0.0, 0.0, 0.0, 0.0, 0.0, 0.0, 0.0, 0.0, 0.0, 0.0, 0.0, 0.0, 0.0, 0.0, 0.0, 0.0, 0.0, 0.0, 0.0, 0.0, 0.0, 0.0, 0.0, 0.0, 0.0, 0.0, 0.0, 0.0, 0.0, 0.0, 0.0, 0.0, 0.0, 0.0, 0.0, 0.0, 0.0, 0.0, 0.0, 0.0, 0.0, 0.0, 0.0, 0.0, 0.0, 0.0, 0.0, 0.0, 0.0, 0.0, 0.0, 0.0, 0.0, 0.0, 0.0, 0.0, 0.0, 0.0, 0.0, 0.0, 0.0, 0.0, 0.0, 0.0, 0.0, 0.0, 0.0, 0.0, 0.0, 0.0, 0.0, 0.0, 0.0, 0.0, 0.0, 0.0, 0.0, 0.0, 0.0, 0.0, 0.0, 0.0, 0.0, 0.0, 0.0, 0.0, 0.0, 0.0, 0.0, 0.0, 0.0, 0.0, 0.0, 0.0, 0.0, 0.0, 0.0, 0.0, 0.0, 0.0, 0.0, 0.0, 0.0, 0.0, 0.0, 0.0, 0.0, 0.0, 0.0, 0.0, 0.0, 0.0, 0.0, 0.0, 0.0, 0.0, 0.0, 0.0, 0.0, 0.0, 0.0, 0.0, 0.0, 0.0, 0.0, 0.0, 0.0, 0.0, 0.0, 0.0, 0.0, 0.0, 0.0, 0.0, 0.0, 0.0, 0.0, 0.0, 0.0, 0.0, 0.0, 0.0, 0.0, 0.0, 0.0, 0.0, 0.0, 0.0, 0.0, 0.0, 0.0, 0.0, 0.0, 0.0, 0.0, 0.0, 0.0, 0.0, 0.0, 0.0, 0.0, 0.0, 0.0, 0.0, 0.0, 0.0, 0.0, 0.0, 0.0, 0.0, 0.0, 0.0, 0.0, 0.0, 0.0, 0.0, 0.0, 0.0, 0.0, 0.0, 0.0, 0.0, 0.0, 0.0, 0.0, 0.0, 0.0, 0.0, 0.0, 0.0, 0.0, 0.0, 0.0, 0.0, 0.0, 0.0, 0.0, 0.0, 0.0, 0.0, 0.0, 0.0, 0.0, 0.0, 0.0, 0.0, 0.0, 0.0, 0.0, 0.0, 0.0, 0.0, 0.0, 0.0, 0.0, 0.0, 0.0, 0.0, 0.0, 0.0, 0.0, 0.0, 0.0, 0.0, 0.0, 0.0, 0.0, 0.0, 0.0, 0.0, 0.0, 0.0, 0.0, 0.0, 0.0, 0.0, 0.0, 0.0, 0.0, 0.0, 0.0, 0.0, 0.0, 0.0, 0.0, 0.0, 0.0, 0.0, 0.0, 0.0, 0.0, 0.0, 0.0, 0.0, 0.0, 0.0, 0.0, 0.0, 0.0, 0.0, 0.0, 0.0, 0.0, 0.0, 0.0, 0.0, 0.0, 0.0, 0.0, 0.0, 0.0, 0.0, 0.0, 0.0, 0.0, 0.0, 0.0, 0.0, 0.0, 0.0, 0.0, 0.0, 0.0, 0.0, 0.0, 0.0, 0.0, 0.0, 0.0, 0.0, 0.0, 0.0, 0.0, 0.0, 0.0, 0.0, 0.0, 0.0, 0.0, 0.0, 0.0, 0.0, 0.0, 0.0, 0.0, 0.0, 0.0, 0.0, 0.0, 0.0, 0.0, 0.0, 0.0, 0.0, 0.0, 0.0, 0.0, 0.0, 0.0, 0.0, 0.0, 0.0, 0.0, 0.0, 0.0, 0.0, 0.0, 0.0, 0.0, 0.0, 0.0, 0.0, 0.0, 0.0, 0.0, 0.0, 0.0, 0.0, 0.0, 0.0, 0.0, 0.0, 0.0, 0.0, 0.0, 0.0, 0.0, 0.0, 0.0, 0.0, 0.0, 0.0, 0.0, 0.0, 0.0, 0.0, 0.0, 0.0, 0.0, 0.0, 0.0, 0.0, 0.0, 0.0, 0.0, 0.0, 0.0, 0.0, 0.0, 0.0, 0.0, 0.0, 0.0, 0.0, 0.0, 0.0, 0.0, 0.0, 0.0, 0.0, 0.0, 0.0, 0.0, 0.0, 0.0, 0.0, 0.0, 0.0, 0.0, 0.0, 0.0, 0.0, 0.0, 0.0, 0.0, 0.0, 0.0, 0.0, 0.0, 0.0, 0.0, 0.0, 0.0, 0.0, 0.0, 0.0, 0.0, 0.0, 0.0, 0.0, 0.0, 0.0, 0.0, 0.0, 0.0, 0.0, 0.0, 0.0, 0.0, 0.0, 0.0])
me_x.update()

# ---- objects
ob_light = bpy.data.objects.new('Light', light_light)
ob_camera = bpy.data.objects.new('Camera', cam_camera)
ob_x = bpy.data.objects.new('圆环', me_x)

# ---- transforms, parenting, visibility, modifiers, constraints
ob_light.location = (4.076, 1.005, 5.904)
ob_light.rotation_euler = (0.6503, 0.05522, 1.866)
ob_light.lock_rotations_4d = False
ob_light.empty_display_type = 'ARROWS'
ob_light.color = (0.0, 0.0, 0.0, 0.0)
ob_light.lineart.crease_threshold = 0.0
ob_camera.location = (7.359, -6.926, 4.958)
ob_camera.rotation_euler = (1.109, 0.0, 0.8149)
ob_camera.lock_rotations_4d = False
ob_camera.empty_display_type = 'ARROWS'
ob_camera.color = (0.0, 0.0, 0.0, 0.0)
ob_camera.display_type = 'WIRE'
ob_camera.lineart.crease_threshold = 0.0
ob_x.location = (0.0, 0.0, 0.0)
ob_x.scale = (0.7674, 0.7674, 0.7674)

# ---- collection membership
col_collection.objects.link(ob_light)
col_collection.objects.link(ob_camera)
col_collection.objects.link(ob_x)

# ---- scene / render settings (as saved in the file)
scene.camera = ob_camera
scene.frame_start = 1; scene.frame_end = 250; scene.frame_set(1)
scene.render.engine = 'BLENDER_EEVEE_NEXT'
scene.cycles.sampling_pattern = 'TABULATED_SOBOL'
scene.cycles.use_light_tree = False
scene.view_settings.view_transform = 'Filmic'
bpy.context.view_layer.update()
